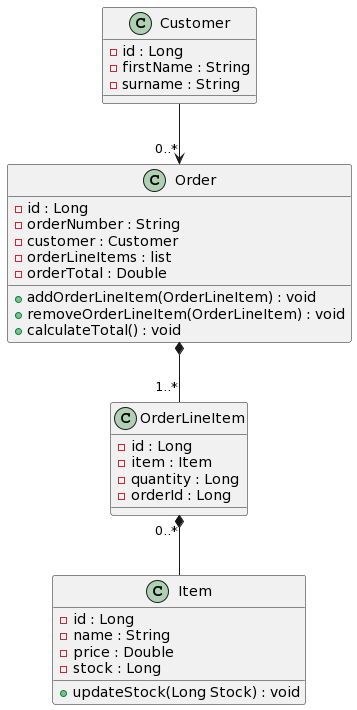

The diagram above was rendered by PlantUML. Its source (embedded in the PNG):
@startuml
Customer --> "0..*" Order
OrderLineItem "0..*" *-- Item
Order *-- "1..*" OrderLineItem

class Customer{
-id : Long
-firstName : String
-surname : String
}

class Item{
-id : Long
-name : String
-price : Double
-stock : Long
+updateStock(Long Stock) : void
}
class Order{
-id : Long
-orderNumber : String
-customer : Customer
-orderLineItems : list
-orderTotal : Double
+addOrderLineItem(OrderLineItem) : void
+removeOrderLineItem(OrderLineItem) : void
+calculateTotal() : void
}
class OrderLineItem{
-id : Long
-item : Item
-quantity : Long
-orderId : Long
}
@enduml